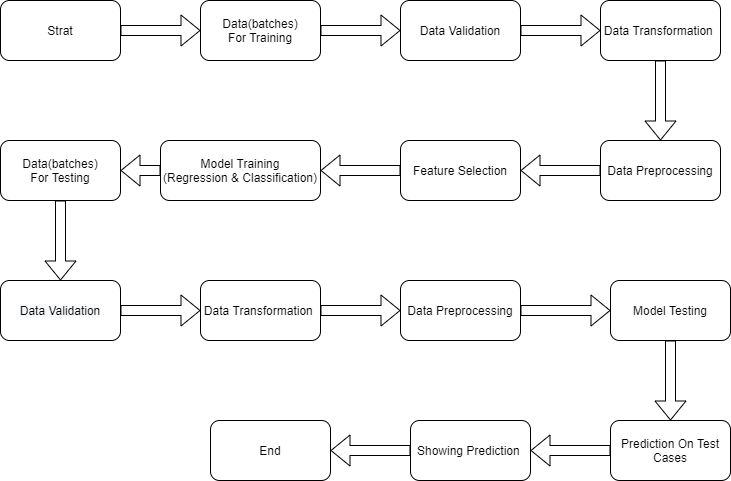

The diagram above was exported from draw.io. Its source (the exported page's mxGraphModel, read from the mxfile embedded in the PNG):
<mxGraphModel dx="1038" dy="489" grid="1" gridSize="10" guides="1" tooltips="1" connect="1" arrows="1" fold="1" page="1" pageScale="1" pageWidth="850" pageHeight="1100" math="0" shadow="0">
  <root>
    <mxCell id="0" />
    <mxCell id="1" parent="0" />
    <mxCell id="tIxRfetQxF8gzQ_9-n3s-3" value="" style="edgeStyle=orthogonalEdgeStyle;rounded=0;orthogonalLoop=1;jettySize=auto;html=1;shape=flexArrow;" edge="1" parent="1" source="tIxRfetQxF8gzQ_9-n3s-1" target="tIxRfetQxF8gzQ_9-n3s-2">
      <mxGeometry relative="1" as="geometry" />
    </mxCell>
    <mxCell id="tIxRfetQxF8gzQ_9-n3s-1" value="Strat" style="rounded=1;whiteSpace=wrap;html=1;" vertex="1" parent="1">
      <mxGeometry x="70" y="260" width="120" height="60" as="geometry" />
    </mxCell>
    <mxCell id="tIxRfetQxF8gzQ_9-n3s-5" value="" style="edgeStyle=orthogonalEdgeStyle;rounded=0;orthogonalLoop=1;jettySize=auto;html=1;shape=flexArrow;" edge="1" parent="1" source="tIxRfetQxF8gzQ_9-n3s-2" target="tIxRfetQxF8gzQ_9-n3s-4">
      <mxGeometry relative="1" as="geometry" />
    </mxCell>
    <mxCell id="tIxRfetQxF8gzQ_9-n3s-2" value="Data(batches)&lt;br&gt;For Training" style="rounded=1;whiteSpace=wrap;html=1;" vertex="1" parent="1">
      <mxGeometry x="270" y="260" width="120" height="60" as="geometry" />
    </mxCell>
    <mxCell id="tIxRfetQxF8gzQ_9-n3s-7" value="" style="edgeStyle=orthogonalEdgeStyle;rounded=0;orthogonalLoop=1;jettySize=auto;html=1;shape=flexArrow;" edge="1" parent="1" source="tIxRfetQxF8gzQ_9-n3s-4" target="tIxRfetQxF8gzQ_9-n3s-6">
      <mxGeometry relative="1" as="geometry" />
    </mxCell>
    <mxCell id="tIxRfetQxF8gzQ_9-n3s-4" value="Data Validation" style="whiteSpace=wrap;html=1;rounded=1;" vertex="1" parent="1">
      <mxGeometry x="470" y="260" width="120" height="60" as="geometry" />
    </mxCell>
    <mxCell id="tIxRfetQxF8gzQ_9-n3s-9" value="" style="edgeStyle=orthogonalEdgeStyle;rounded=0;orthogonalLoop=1;jettySize=auto;html=1;shape=flexArrow;" edge="1" parent="1" source="tIxRfetQxF8gzQ_9-n3s-6" target="tIxRfetQxF8gzQ_9-n3s-8">
      <mxGeometry relative="1" as="geometry" />
    </mxCell>
    <mxCell id="tIxRfetQxF8gzQ_9-n3s-6" value="Data Transformation&amp;nbsp;" style="whiteSpace=wrap;html=1;rounded=1;" vertex="1" parent="1">
      <mxGeometry x="670" y="260" width="120" height="60" as="geometry" />
    </mxCell>
    <mxCell id="tIxRfetQxF8gzQ_9-n3s-11" value="" style="edgeStyle=orthogonalEdgeStyle;rounded=0;orthogonalLoop=1;jettySize=auto;html=1;shape=flexArrow;" edge="1" parent="1" source="tIxRfetQxF8gzQ_9-n3s-8" target="tIxRfetQxF8gzQ_9-n3s-10">
      <mxGeometry relative="1" as="geometry" />
    </mxCell>
    <mxCell id="tIxRfetQxF8gzQ_9-n3s-8" value="Data Preprocessing" style="whiteSpace=wrap;html=1;rounded=1;" vertex="1" parent="1">
      <mxGeometry x="670" y="400" width="120" height="60" as="geometry" />
    </mxCell>
    <mxCell id="tIxRfetQxF8gzQ_9-n3s-13" value="" style="edgeStyle=orthogonalEdgeStyle;rounded=0;orthogonalLoop=1;jettySize=auto;html=1;shape=flexArrow;" edge="1" parent="1" source="tIxRfetQxF8gzQ_9-n3s-10" target="tIxRfetQxF8gzQ_9-n3s-12">
      <mxGeometry relative="1" as="geometry" />
    </mxCell>
    <mxCell id="tIxRfetQxF8gzQ_9-n3s-10" value="Feature Selection" style="whiteSpace=wrap;html=1;rounded=1;" vertex="1" parent="1">
      <mxGeometry x="470" y="400" width="120" height="60" as="geometry" />
    </mxCell>
    <mxCell id="tIxRfetQxF8gzQ_9-n3s-15" value="" style="edgeStyle=orthogonalEdgeStyle;rounded=0;orthogonalLoop=1;jettySize=auto;html=1;shape=flexArrow;" edge="1" parent="1" source="tIxRfetQxF8gzQ_9-n3s-12" target="tIxRfetQxF8gzQ_9-n3s-14">
      <mxGeometry relative="1" as="geometry" />
    </mxCell>
    <mxCell id="tIxRfetQxF8gzQ_9-n3s-12" value="Model Training&lt;br&gt;(Regression &amp;amp; Classification)" style="whiteSpace=wrap;html=1;rounded=1;" vertex="1" parent="1">
      <mxGeometry x="230" y="400" width="160" height="60" as="geometry" />
    </mxCell>
    <mxCell id="tIxRfetQxF8gzQ_9-n3s-17" value="" style="edgeStyle=orthogonalEdgeStyle;rounded=0;orthogonalLoop=1;jettySize=auto;html=1;shape=flexArrow;" edge="1" parent="1" source="tIxRfetQxF8gzQ_9-n3s-14" target="tIxRfetQxF8gzQ_9-n3s-16">
      <mxGeometry relative="1" as="geometry" />
    </mxCell>
    <mxCell id="tIxRfetQxF8gzQ_9-n3s-14" value="&lt;span&gt;Data(batches)&lt;/span&gt;&lt;br&gt;&lt;span&gt;For Testing&lt;/span&gt;" style="whiteSpace=wrap;html=1;rounded=1;" vertex="1" parent="1">
      <mxGeometry x="70" y="400" width="120" height="60" as="geometry" />
    </mxCell>
    <mxCell id="tIxRfetQxF8gzQ_9-n3s-19" value="" style="edgeStyle=orthogonalEdgeStyle;rounded=0;orthogonalLoop=1;jettySize=auto;html=1;shape=flexArrow;" edge="1" parent="1" source="tIxRfetQxF8gzQ_9-n3s-16" target="tIxRfetQxF8gzQ_9-n3s-18">
      <mxGeometry relative="1" as="geometry" />
    </mxCell>
    <mxCell id="tIxRfetQxF8gzQ_9-n3s-16" value="&#10;&#10;&lt;span style=&quot;color: rgb(0, 0, 0); font-family: helvetica; font-size: 12px; font-style: normal; font-weight: 400; letter-spacing: normal; text-align: center; text-indent: 0px; text-transform: none; word-spacing: 0px; background-color: rgb(248, 249, 250); display: inline; float: none;&quot;&gt;Data Validation&lt;/span&gt;&#10;&#10;" style="whiteSpace=wrap;html=1;rounded=1;" vertex="1" parent="1">
      <mxGeometry x="70" y="540" width="120" height="60" as="geometry" />
    </mxCell>
    <mxCell id="tIxRfetQxF8gzQ_9-n3s-21" value="" style="edgeStyle=orthogonalEdgeStyle;rounded=0;orthogonalLoop=1;jettySize=auto;html=1;shape=flexArrow;" edge="1" parent="1" source="tIxRfetQxF8gzQ_9-n3s-18" target="tIxRfetQxF8gzQ_9-n3s-20">
      <mxGeometry relative="1" as="geometry" />
    </mxCell>
    <mxCell id="tIxRfetQxF8gzQ_9-n3s-18" value="&lt;span&gt;Data Transformation&amp;nbsp;&lt;/span&gt;" style="whiteSpace=wrap;html=1;rounded=1;" vertex="1" parent="1">
      <mxGeometry x="270" y="540" width="120" height="60" as="geometry" />
    </mxCell>
    <mxCell id="tIxRfetQxF8gzQ_9-n3s-23" value="" style="edgeStyle=orthogonalEdgeStyle;rounded=0;orthogonalLoop=1;jettySize=auto;html=1;shape=flexArrow;" edge="1" parent="1" source="tIxRfetQxF8gzQ_9-n3s-20" target="tIxRfetQxF8gzQ_9-n3s-22">
      <mxGeometry relative="1" as="geometry" />
    </mxCell>
    <mxCell id="tIxRfetQxF8gzQ_9-n3s-20" value="&lt;span&gt;Data Preprocessing&lt;/span&gt;" style="whiteSpace=wrap;html=1;rounded=1;" vertex="1" parent="1">
      <mxGeometry x="470" y="540" width="120" height="60" as="geometry" />
    </mxCell>
    <mxCell id="tIxRfetQxF8gzQ_9-n3s-26" value="" style="edgeStyle=orthogonalEdgeStyle;shape=flexArrow;rounded=0;orthogonalLoop=1;jettySize=auto;html=1;" edge="1" parent="1" source="tIxRfetQxF8gzQ_9-n3s-22" target="tIxRfetQxF8gzQ_9-n3s-25">
      <mxGeometry relative="1" as="geometry" />
    </mxCell>
    <mxCell id="tIxRfetQxF8gzQ_9-n3s-22" value="Model Testing" style="whiteSpace=wrap;html=1;rounded=1;" vertex="1" parent="1">
      <mxGeometry x="680" y="540" width="120" height="60" as="geometry" />
    </mxCell>
    <mxCell id="tIxRfetQxF8gzQ_9-n3s-28" value="" style="edgeStyle=orthogonalEdgeStyle;shape=flexArrow;rounded=0;orthogonalLoop=1;jettySize=auto;html=1;" edge="1" parent="1" source="tIxRfetQxF8gzQ_9-n3s-25" target="tIxRfetQxF8gzQ_9-n3s-27">
      <mxGeometry relative="1" as="geometry" />
    </mxCell>
    <mxCell id="tIxRfetQxF8gzQ_9-n3s-25" value="Prediction On Test Cases" style="whiteSpace=wrap;html=1;rounded=1;" vertex="1" parent="1">
      <mxGeometry x="680" y="680" width="120" height="60" as="geometry" />
    </mxCell>
    <mxCell id="tIxRfetQxF8gzQ_9-n3s-30" value="" style="edgeStyle=orthogonalEdgeStyle;shape=flexArrow;rounded=0;orthogonalLoop=1;jettySize=auto;html=1;" edge="1" parent="1" source="tIxRfetQxF8gzQ_9-n3s-27" target="tIxRfetQxF8gzQ_9-n3s-29">
      <mxGeometry relative="1" as="geometry" />
    </mxCell>
    <mxCell id="tIxRfetQxF8gzQ_9-n3s-27" value="Showing Prediction&amp;nbsp;" style="whiteSpace=wrap;html=1;rounded=1;" vertex="1" parent="1">
      <mxGeometry x="480" y="680" width="120" height="60" as="geometry" />
    </mxCell>
    <mxCell id="tIxRfetQxF8gzQ_9-n3s-29" value="End" style="whiteSpace=wrap;html=1;rounded=1;" vertex="1" parent="1">
      <mxGeometry x="280" y="680" width="120" height="60" as="geometry" />
    </mxCell>
  </root>
</mxGraphModel>